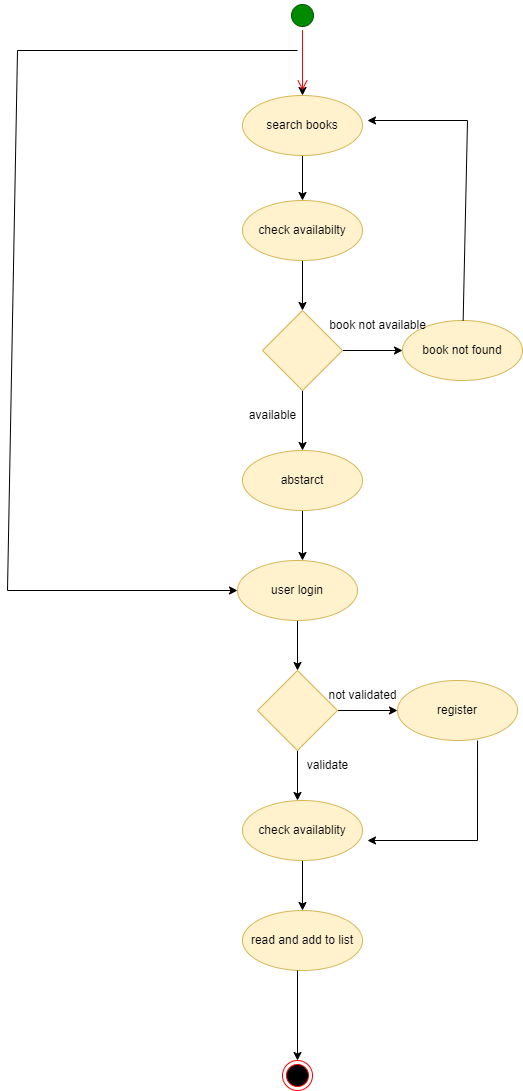

The diagram above was exported from draw.io. Its source (the exported page's mxGraphModel, read from the mxfile embedded in the PNG):
<mxGraphModel dx="868" dy="425" grid="1" gridSize="10" guides="1" tooltips="1" connect="1" arrows="1" fold="1" page="1" pageScale="1" pageWidth="850" pageHeight="1100" math="0" shadow="0">
  <root>
    <mxCell id="0" />
    <mxCell id="1" parent="0" />
    <mxCell id="IBPLiE82g_a03ukYbW9O-5" value="" style="edgeStyle=orthogonalEdgeStyle;rounded=0;orthogonalLoop=1;jettySize=auto;html=1;" parent="1" source="IBPLiE82g_a03ukYbW9O-1" target="IBPLiE82g_a03ukYbW9O-4" edge="1">
      <mxGeometry relative="1" as="geometry" />
    </mxCell>
    <mxCell id="IBPLiE82g_a03ukYbW9O-1" value="" style="ellipse;html=1;shape=startState;fillColor=#008a00;strokeColor=#005700;fontColor=#ffffff;" parent="1" vertex="1">
      <mxGeometry x="320" y="20" width="30" height="30" as="geometry" />
    </mxCell>
    <mxCell id="IBPLiE82g_a03ukYbW9O-2" value="" style="edgeStyle=orthogonalEdgeStyle;html=1;verticalAlign=bottom;endArrow=open;endSize=8;strokeColor=#ff0000;rounded=0;" parent="1" source="IBPLiE82g_a03ukYbW9O-1" edge="1">
      <mxGeometry relative="1" as="geometry">
        <mxPoint x="335" y="110" as="targetPoint" />
      </mxGeometry>
    </mxCell>
    <mxCell id="IBPLiE82g_a03ukYbW9O-7" value="" style="edgeStyle=orthogonalEdgeStyle;rounded=0;orthogonalLoop=1;jettySize=auto;html=1;" parent="1" source="IBPLiE82g_a03ukYbW9O-4" edge="1">
      <mxGeometry relative="1" as="geometry">
        <mxPoint x="335" y="220" as="targetPoint" />
      </mxGeometry>
    </mxCell>
    <mxCell id="IBPLiE82g_a03ukYbW9O-4" value="search books" style="ellipse;whiteSpace=wrap;html=1;fillColor=#fff2cc;strokeColor=#d6b656;" parent="1" vertex="1">
      <mxGeometry x="275" y="115" width="120" height="60" as="geometry" />
    </mxCell>
    <mxCell id="IBPLiE82g_a03ukYbW9O-11" value="" style="edgeStyle=orthogonalEdgeStyle;rounded=0;orthogonalLoop=1;jettySize=auto;html=1;" parent="1" source="IBPLiE82g_a03ukYbW9O-6" edge="1">
      <mxGeometry relative="1" as="geometry">
        <mxPoint x="335" y="330" as="targetPoint" />
      </mxGeometry>
    </mxCell>
    <mxCell id="IBPLiE82g_a03ukYbW9O-6" value="check availabilty" style="ellipse;whiteSpace=wrap;html=1;fillColor=#fff2cc;strokeColor=#d6b656;" parent="1" vertex="1">
      <mxGeometry x="275" y="220" width="120" height="60" as="geometry" />
    </mxCell>
    <mxCell id="IBPLiE82g_a03ukYbW9O-13" value="" style="edgeStyle=orthogonalEdgeStyle;rounded=0;orthogonalLoop=1;jettySize=auto;html=1;" parent="1" source="IBPLiE82g_a03ukYbW9O-10" target="IBPLiE82g_a03ukYbW9O-12" edge="1">
      <mxGeometry relative="1" as="geometry" />
    </mxCell>
    <mxCell id="IBPLiE82g_a03ukYbW9O-17" value="" style="edgeStyle=orthogonalEdgeStyle;rounded=0;orthogonalLoop=1;jettySize=auto;html=1;" parent="1" source="IBPLiE82g_a03ukYbW9O-10" edge="1">
      <mxGeometry relative="1" as="geometry">
        <mxPoint x="335" y="470" as="targetPoint" />
      </mxGeometry>
    </mxCell>
    <mxCell id="IBPLiE82g_a03ukYbW9O-10" value="" style="rhombus;whiteSpace=wrap;html=1;fillColor=#fff2cc;strokeColor=#d6b656;" parent="1" vertex="1">
      <mxGeometry x="295" y="330" width="80" height="80" as="geometry" />
    </mxCell>
    <mxCell id="IBPLiE82g_a03ukYbW9O-12" value="book not found" style="ellipse;whiteSpace=wrap;html=1;fillColor=#fff2cc;strokeColor=#d6b656;" parent="1" vertex="1">
      <mxGeometry x="435" y="340" width="120" height="60" as="geometry" />
    </mxCell>
    <mxCell id="IBPLiE82g_a03ukYbW9O-14" value="" style="endArrow=classic;html=1;rounded=0;" parent="1" source="IBPLiE82g_a03ukYbW9O-12" edge="1">
      <mxGeometry width="50" height="50" relative="1" as="geometry">
        <mxPoint x="505" y="300" as="sourcePoint" />
        <mxPoint x="400" y="140" as="targetPoint" />
        <Array as="points">
          <mxPoint x="500" y="140" />
        </Array>
      </mxGeometry>
    </mxCell>
    <mxCell id="IBPLiE82g_a03ukYbW9O-15" value="book not available" style="text;html=1;align=center;verticalAlign=middle;resizable=0;points=[];autosize=1;strokeColor=none;fillColor=none;" parent="1" vertex="1">
      <mxGeometry x="350" y="330" width="120" height="30" as="geometry" />
    </mxCell>
    <mxCell id="IBPLiE82g_a03ukYbW9O-20" value="" style="edgeStyle=orthogonalEdgeStyle;rounded=0;orthogonalLoop=1;jettySize=auto;html=1;" parent="1" source="IBPLiE82g_a03ukYbW9O-16" edge="1">
      <mxGeometry relative="1" as="geometry">
        <mxPoint x="335" y="580" as="targetPoint" />
      </mxGeometry>
    </mxCell>
    <mxCell id="IBPLiE82g_a03ukYbW9O-16" value="abstarct" style="ellipse;whiteSpace=wrap;html=1;fillColor=#fff2cc;strokeColor=#d6b656;" parent="1" vertex="1">
      <mxGeometry x="275" y="470" width="120" height="60" as="geometry" />
    </mxCell>
    <mxCell id="IBPLiE82g_a03ukYbW9O-18" value="available" style="text;html=1;align=center;verticalAlign=middle;resizable=0;points=[];autosize=1;strokeColor=none;fillColor=none;" parent="1" vertex="1">
      <mxGeometry x="270" y="420" width="70" height="30" as="geometry" />
    </mxCell>
    <mxCell id="IBPLiE82g_a03ukYbW9O-23" value="" style="edgeStyle=orthogonalEdgeStyle;rounded=0;orthogonalLoop=1;jettySize=auto;html=1;" parent="1" source="IBPLiE82g_a03ukYbW9O-19" edge="1">
      <mxGeometry relative="1" as="geometry">
        <mxPoint x="330" y="690" as="targetPoint" />
      </mxGeometry>
    </mxCell>
    <mxCell id="IBPLiE82g_a03ukYbW9O-19" value="user login" style="ellipse;whiteSpace=wrap;html=1;fillColor=#fff2cc;strokeColor=#d6b656;" parent="1" vertex="1">
      <mxGeometry x="270" y="580" width="120" height="60" as="geometry" />
    </mxCell>
    <mxCell id="IBPLiE82g_a03ukYbW9O-21" value="" style="endArrow=classic;html=1;rounded=0;entryX=0;entryY=0.5;entryDx=0;entryDy=0;" parent="1" target="IBPLiE82g_a03ukYbW9O-19" edge="1">
      <mxGeometry width="50" height="50" relative="1" as="geometry">
        <mxPoint x="330" y="70" as="sourcePoint" />
        <mxPoint x="270" y="630" as="targetPoint" />
        <Array as="points">
          <mxPoint x="50" y="70" />
          <mxPoint x="40" y="610" />
        </Array>
      </mxGeometry>
    </mxCell>
    <mxCell id="IBPLiE82g_a03ukYbW9O-27" value="" style="edgeStyle=orthogonalEdgeStyle;rounded=0;orthogonalLoop=1;jettySize=auto;html=1;" parent="1" source="IBPLiE82g_a03ukYbW9O-22" target="IBPLiE82g_a03ukYbW9O-26" edge="1">
      <mxGeometry relative="1" as="geometry" />
    </mxCell>
    <mxCell id="IBPLiE82g_a03ukYbW9O-29" value="" style="edgeStyle=orthogonalEdgeStyle;rounded=0;orthogonalLoop=1;jettySize=auto;html=1;" parent="1" source="IBPLiE82g_a03ukYbW9O-22" edge="1">
      <mxGeometry relative="1" as="geometry">
        <mxPoint x="330" y="820" as="targetPoint" />
      </mxGeometry>
    </mxCell>
    <mxCell id="IBPLiE82g_a03ukYbW9O-22" value="" style="rhombus;whiteSpace=wrap;html=1;fillColor=#fff2cc;strokeColor=#d6b656;" parent="1" vertex="1">
      <mxGeometry x="290" y="690" width="80" height="80" as="geometry" />
    </mxCell>
    <mxCell id="IBPLiE82g_a03ukYbW9O-24" value="validate" style="text;html=1;align=center;verticalAlign=middle;resizable=0;points=[];autosize=1;strokeColor=none;fillColor=none;" parent="1" vertex="1">
      <mxGeometry x="330" y="770" width="60" height="30" as="geometry" />
    </mxCell>
    <mxCell id="IBPLiE82g_a03ukYbW9O-26" value="register" style="ellipse;whiteSpace=wrap;html=1;fillColor=#fff2cc;strokeColor=#d6b656;" parent="1" vertex="1">
      <mxGeometry x="430" y="700" width="120" height="60" as="geometry" />
    </mxCell>
    <mxCell id="IBPLiE82g_a03ukYbW9O-32" value="" style="edgeStyle=orthogonalEdgeStyle;rounded=0;orthogonalLoop=1;jettySize=auto;html=1;" parent="1" source="IBPLiE82g_a03ukYbW9O-28" edge="1">
      <mxGeometry relative="1" as="geometry">
        <mxPoint x="335" y="930" as="targetPoint" />
      </mxGeometry>
    </mxCell>
    <mxCell id="IBPLiE82g_a03ukYbW9O-28" value="check availablity" style="ellipse;whiteSpace=wrap;html=1;fillColor=#fff2cc;strokeColor=#d6b656;" parent="1" vertex="1">
      <mxGeometry x="275" y="820" width="120" height="60" as="geometry" />
    </mxCell>
    <mxCell id="IBPLiE82g_a03ukYbW9O-30" value="not validated" style="text;html=1;align=center;verticalAlign=middle;resizable=0;points=[];autosize=1;strokeColor=none;fillColor=none;" parent="1" vertex="1">
      <mxGeometry x="350" y="700" width="90" height="30" as="geometry" />
    </mxCell>
    <mxCell id="IBPLiE82g_a03ukYbW9O-31" value="read and add to list" style="ellipse;whiteSpace=wrap;html=1;fillColor=#fff2cc;strokeColor=#d6b656;" parent="1" vertex="1">
      <mxGeometry x="275" y="930" width="120" height="60" as="geometry" />
    </mxCell>
    <mxCell id="IBPLiE82g_a03ukYbW9O-33" value="" style="endArrow=classic;html=1;rounded=0;exitX=0.667;exitY=1;exitDx=0;exitDy=0;exitPerimeter=0;" parent="1" source="IBPLiE82g_a03ukYbW9O-26" edge="1">
      <mxGeometry width="50" height="50" relative="1" as="geometry">
        <mxPoint x="570" y="890" as="sourcePoint" />
        <mxPoint x="400" y="860" as="targetPoint" />
        <Array as="points">
          <mxPoint x="510" y="860" />
        </Array>
      </mxGeometry>
    </mxCell>
    <mxCell id="IBPLiE82g_a03ukYbW9O-34" value="" style="ellipse;html=1;shape=endState;fillColor=#000000;strokeColor=#ff0000;" parent="1" vertex="1">
      <mxGeometry x="315" y="1080" width="30" height="30" as="geometry" />
    </mxCell>
    <mxCell id="IBPLiE82g_a03ukYbW9O-35" value="" style="endArrow=classic;html=1;rounded=0;entryX=0.5;entryY=0;entryDx=0;entryDy=0;" parent="1" target="IBPLiE82g_a03ukYbW9O-34" edge="1">
      <mxGeometry width="50" height="50" relative="1" as="geometry">
        <mxPoint x="330" y="990" as="sourcePoint" />
        <mxPoint x="330" y="1000" as="targetPoint" />
      </mxGeometry>
    </mxCell>
  </root>
</mxGraphModel>